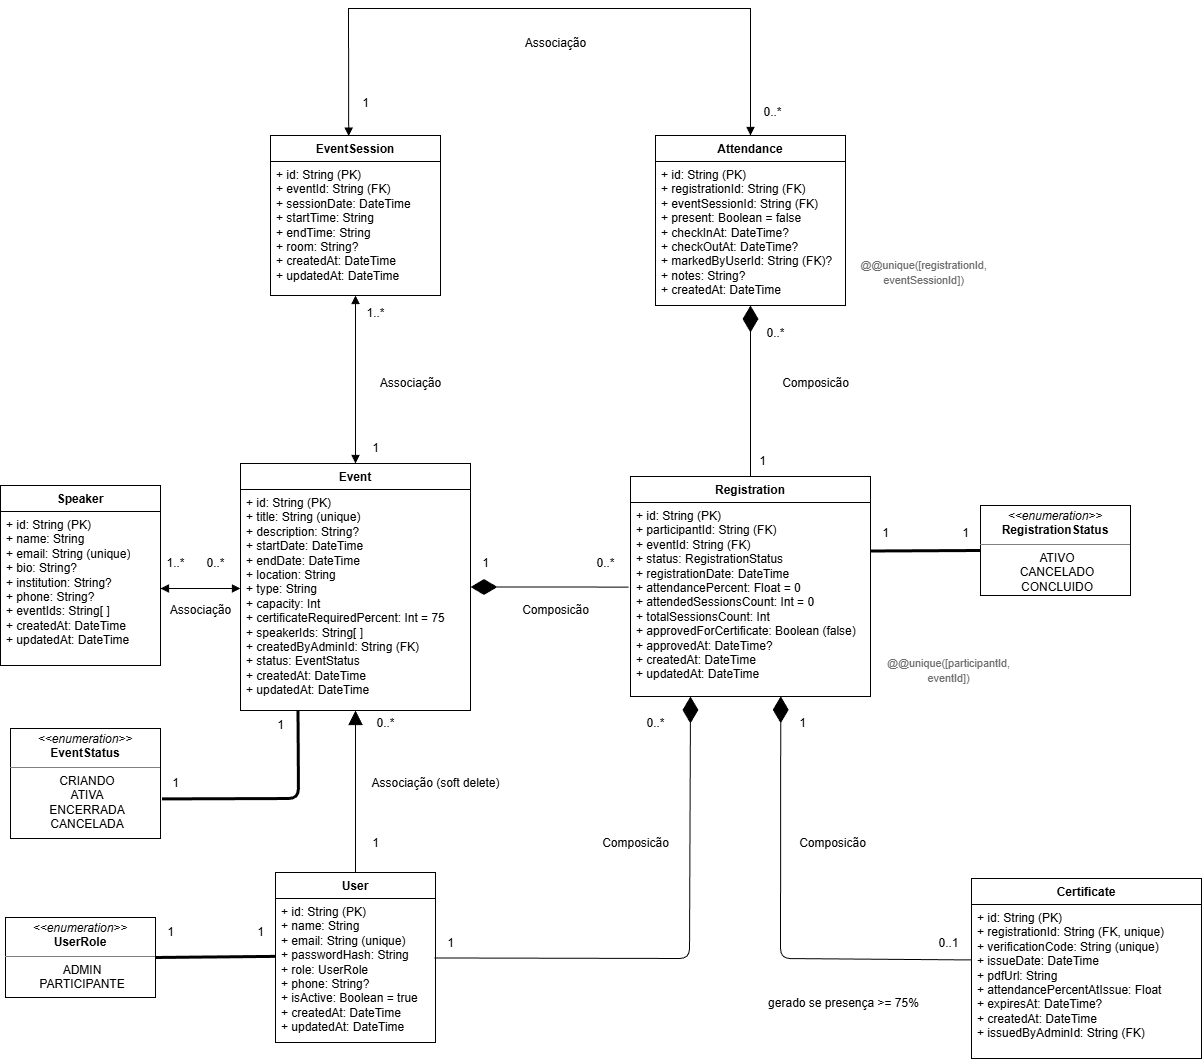

The diagram above was exported from draw.io. Its source (the exported page's mxGraphModel, read from the mxfile embedded in the PNG):
<mxGraphModel dx="1431" dy="627" grid="1" gridSize="10" guides="1" tooltips="1" connect="1" arrows="1" fold="1" page="1" pageScale="1" pageWidth="827" pageHeight="1169" math="0" shadow="0">
  <root>
    <mxCell id="0" />
    <mxCell id="1" parent="0" />
    <mxCell id="event" value="Event" style="swimlane;fontStyle=1;align=center;verticalAlign=top;childLayout=stackLayout;horizontal=1;startSize=26;horizontalStack=0;resizeParent=1;resizeParentMax=0;resizeLast=0;collapsible=1;marginBottom=0;whiteSpace=wrap;html=1;" parent="1" vertex="1">
      <mxGeometry x="280" y="495" width="230" height="247" as="geometry" />
    </mxCell>
    <mxCell id="event_fields" value="+ id: String (PK)&lt;div&gt;+ title: String (unique)&lt;/div&gt;&lt;div&gt;+ description: String?&lt;/div&gt;&lt;div&gt;+ startDate: DateTime&lt;/div&gt;&lt;div&gt;+ endDate: DateTime&lt;/div&gt;&lt;div&gt;+ location: String&lt;/div&gt;&lt;div&gt;+ type: String&lt;/div&gt;&lt;div&gt;+ capacity: Int&lt;/div&gt;&lt;div&gt;+ certificateRequiredPercent: Int = 75&lt;/div&gt;&lt;div&gt;+ speakerIds: String[ ]&lt;/div&gt;&lt;div&gt;+ createdByAdminId: String (FK)&lt;/div&gt;&lt;div&gt;+ status: EventStatus&lt;/div&gt;&lt;div&gt;+ createdAt: DateTime&lt;/div&gt;&lt;div&gt;+ updatedAt: DateTime&lt;/div&gt;" style="text;strokeColor=none;fillColor=none;align=left;verticalAlign=top;spacingLeft=4;spacingRight=4;overflow=hidden;rotatable=0;whiteSpace=wrap;html=1;" parent="event" vertex="1">
      <mxGeometry y="26" width="230" height="221" as="geometry" />
    </mxCell>
    <mxCell id="registration" value="Registration" style="swimlane;fontStyle=1;align=center;verticalAlign=top;childLayout=stackLayout;horizontal=1;startSize=26;horizontalStack=0;resizeParent=1;resizeParentMax=0;resizeLast=0;collapsible=1;marginBottom=0;whiteSpace=wrap;html=1;" parent="1" vertex="1">
      <mxGeometry x="670" y="508" width="240" height="220" as="geometry" />
    </mxCell>
    <mxCell id="registration_fields" value="+ id: String (PK)&lt;div&gt;+ participantId: String (FK)&lt;/div&gt;&lt;div&gt;+ eventId: String (FK)&lt;/div&gt;&lt;div&gt;+ status: RegistrationStatus&lt;/div&gt;&lt;div&gt;+ registrationDate: DateTime&lt;/div&gt;&lt;div&gt;+ attendancePercent: Float = 0&lt;/div&gt;&lt;div&gt;+ attendedSessionsCount: Int = 0&lt;/div&gt;&lt;div&gt;+ totalSessionsCount: Int&lt;/div&gt;&lt;div&gt;+ approvedForCertificate: Boolean (false)&lt;/div&gt;&lt;div&gt;+ approvedAt: DateTime?&lt;/div&gt;&lt;div&gt;+ createdAt: DateTime&lt;/div&gt;&lt;div&gt;+ updatedAt: DateTime&lt;/div&gt;&lt;div style=&quot;color: rgb(102, 102, 102); font-size: 0.9em;&quot;&gt;&lt;br&gt;&lt;/div&gt;" style="text;strokeColor=none;fillColor=none;align=left;verticalAlign=top;spacingLeft=4;spacingRight=4;overflow=hidden;rotatable=0;whiteSpace=wrap;html=1;" parent="registration" vertex="1">
      <mxGeometry y="26" width="240" height="194" as="geometry" />
    </mxCell>
    <mxCell id="user" value="User" style="swimlane;fontStyle=1;align=center;verticalAlign=top;childLayout=stackLayout;horizontal=1;startSize=26;horizontalStack=0;resizeParent=1;resizeParentMax=0;resizeLast=0;collapsible=1;marginBottom=0;whiteSpace=wrap;html=1;" parent="1" vertex="1">
      <mxGeometry x="315" y="904" width="160" height="170" as="geometry" />
    </mxCell>
    <mxCell id="user_fields" value="+ id: String (PK)&lt;div&gt;+ name: String&lt;/div&gt;&lt;div&gt;+ email: String (unique)&lt;/div&gt;&lt;div&gt;+ passwordHash: String&lt;/div&gt;&lt;div&gt;+ role: UserRole&lt;/div&gt;&lt;div&gt;+ phone: String?&lt;/div&gt;&lt;div&gt;+ isActive: Boolean = true&lt;/div&gt;&lt;div&gt;+ createdAt: DateTime&lt;/div&gt;&lt;div&gt;+ updatedAt: DateTime&lt;/div&gt;" style="text;strokeColor=none;fillColor=none;align=left;verticalAlign=top;spacingLeft=4;spacingRight=4;overflow=hidden;rotatable=0;whiteSpace=wrap;html=1;" parent="user" vertex="1">
      <mxGeometry y="26" width="160" height="144" as="geometry" />
    </mxCell>
    <mxCell id="speaker" value="Speaker" style="swimlane;fontStyle=1;align=center;verticalAlign=top;childLayout=stackLayout;horizontal=1;startSize=26;horizontalStack=0;resizeParent=1;resizeParentMax=0;resizeLast=0;collapsible=1;marginBottom=0;whiteSpace=wrap;html=1;" parent="1" vertex="1">
      <mxGeometry x="40" y="517" width="160" height="180" as="geometry" />
    </mxCell>
    <mxCell id="speaker_fields" value="+ id: String (PK)&lt;div&gt;+ name: String&lt;/div&gt;&lt;div&gt;+ email: String (unique)&lt;/div&gt;&lt;div&gt;+ bio: String?&lt;/div&gt;&lt;div&gt;+ institution: String?&lt;/div&gt;&lt;div&gt;+ phone: String?&lt;/div&gt;&lt;div&gt;+ eventIds: String[ ]&lt;/div&gt;&lt;div&gt;+ createdAt: DateTime&lt;/div&gt;&lt;div&gt;+ updatedAt: DateTime&lt;/div&gt;" style="text;strokeColor=none;fillColor=none;align=left;verticalAlign=top;spacingLeft=4;spacingRight=4;overflow=hidden;rotatable=0;whiteSpace=wrap;html=1;" parent="speaker" vertex="1">
      <mxGeometry y="26" width="160" height="154" as="geometry" />
    </mxCell>
    <mxCell id="attendance" value="Attendance" style="swimlane;fontStyle=1;align=center;verticalAlign=top;childLayout=stackLayout;horizontal=1;startSize=26;horizontalStack=0;resizeParent=1;resizeParentMax=0;resizeLast=0;collapsible=1;marginBottom=0;whiteSpace=wrap;html=1;" parent="1" vertex="1">
      <mxGeometry x="695" y="167" width="190" height="170" as="geometry" />
    </mxCell>
    <mxCell id="attendance_fields" value="+ id: String (PK)&lt;div&gt;+ registrationId: String (FK)&lt;/div&gt;&lt;div&gt;+ eventSessionId: String (FK)&lt;/div&gt;&lt;div&gt;+ present: Boolean = false&lt;/div&gt;&lt;div&gt;+ checkInAt: DateTime?&lt;/div&gt;&lt;div&gt;+ checkOutAt: DateTime?&lt;/div&gt;&lt;div&gt;+ markedByUserId: String (FK)?&lt;/div&gt;&lt;div&gt;+ notes: String?&lt;/div&gt;&lt;div&gt;+ createdAt: DateTime&lt;/div&gt;&lt;div style=&quot;color: rgb(102, 102, 102); font-size: 0.9em;&quot;&gt;&lt;br&gt;&lt;/div&gt;" style="text;strokeColor=none;fillColor=none;align=left;verticalAlign=top;spacingLeft=4;spacingRight=4;overflow=hidden;rotatable=0;whiteSpace=wrap;html=1;" parent="attendance" vertex="1">
      <mxGeometry y="26" width="190" height="144" as="geometry" />
    </mxCell>
    <mxCell id="certificate" value="Certificate" style="swimlane;fontStyle=1;align=center;verticalAlign=top;childLayout=stackLayout;horizontal=1;startSize=26;horizontalStack=0;resizeParent=1;resizeParentMax=0;resizeLast=0;collapsible=1;marginBottom=0;whiteSpace=wrap;html=1;" parent="1" vertex="1">
      <mxGeometry x="1011" y="910" width="230" height="180" as="geometry" />
    </mxCell>
    <mxCell id="certificate_fields" value="+ id: String (PK)&lt;div&gt;+ registrationId: String (FK, unique)&lt;/div&gt;&lt;div&gt;+ verificationCode: String (unique)&lt;/div&gt;&lt;div&gt;+ issueDate: DateTime&lt;/div&gt;&lt;div&gt;+ pdfUrl: String&lt;/div&gt;&lt;div&gt;+ attendancePercentAtIssue: Float&lt;/div&gt;&lt;div&gt;+ expiresAt: DateTime?&lt;/div&gt;&lt;div&gt;+ createdAt: DateTime&lt;/div&gt;&lt;div&gt;+ issuedByAdminId: String (FK)&lt;/div&gt;" style="text;strokeColor=none;fillColor=none;align=left;verticalAlign=top;spacingLeft=4;spacingRight=4;overflow=hidden;rotatable=0;whiteSpace=wrap;html=1;" parent="certificate" vertex="1">
      <mxGeometry y="26" width="230" height="154" as="geometry" />
    </mxCell>
    <mxCell id="rel_speaker_event" value="" style="endArrow=block;startArrow=block;endFill=1;startFill=1;html=1;rounded=0;entryX=1;entryY=0.5;entryDx=0;entryDy=0;" parent="1" target="speaker_fields" edge="1">
      <mxGeometry relative="1" as="geometry">
        <mxPoint x="280" y="620" as="sourcePoint" />
      </mxGeometry>
    </mxCell>
    <mxCell id="card_speaker" value="1..*" style="text;html=1;align=center;verticalAlign=middle;resizable=0;strokeColor=none;fillColor=none;" parent="1" vertex="1">
      <mxGeometry x="190" y="580" width="50" height="30" as="geometry" />
    </mxCell>
    <mxCell id="card_event" value="0..*" style="text;html=1;align=center;verticalAlign=middle;resizable=0;strokeColor=none;fillColor=none;" parent="1" vertex="1">
      <mxGeometry x="230" y="580" width="50" height="30" as="geometry" />
    </mxCell>
    <mxCell id="rel_admin_event" value="" style="endArrow=block;endFill=1;endSize=12;html=1;exitX=0.5;exitY=0;exitDx=0;exitDy=0;entryX=0.5;entryY=1;entryDx=0;entryDy=0;" parent="1" source="user" target="event" edge="1">
      <mxGeometry relative="1" as="geometry">
        <mxPoint x="370" y="690" as="targetPoint" />
      </mxGeometry>
    </mxCell>
    <mxCell id="admin_lbl" value="Associação (soft delete)" style="text;html=1;align=center;verticalAlign=middle;resizable=0;strokeColor=none;fillColor=none;" parent="1" vertex="1">
      <mxGeometry x="430" y="800" width="90" height="30" as="geometry" />
    </mxCell>
    <mxCell id="admin_c1" value="1" style="text;html=1;align=center;verticalAlign=middle;resizable=0;strokeColor=none;fillColor=none;" parent="1" vertex="1">
      <mxGeometry x="400" y="860" width="30" height="30" as="geometry" />
    </mxCell>
    <mxCell id="admin_c2" value="0..*" style="text;html=1;align=center;verticalAlign=middle;resizable=0;strokeColor=none;fillColor=none;" parent="1" vertex="1">
      <mxGeometry x="400" y="740" width="50" height="30" as="geometry" />
    </mxCell>
    <mxCell id="rel_participant_registration" value="" style="endArrow=diamondThin;endFill=1;endSize=24;html=1;rounded=1;curved=0;exitX=0.994;exitY=0.413;exitDx=0;exitDy=0;exitPerimeter=0;entryX=0.25;entryY=1;entryDx=0;entryDy=0;" parent="1" source="user_fields" target="registration_fields" edge="1">
      <mxGeometry relative="1" as="geometry">
        <Array as="points">
          <mxPoint x="729" y="990" />
        </Array>
        <mxPoint x="449" y="984.5" as="sourcePoint" />
        <mxPoint x="731.9351032448376" y="785.5" as="targetPoint" />
      </mxGeometry>
    </mxCell>
    <mxCell id="part_lbl" value="Composicão" style="text;html=1;align=center;verticalAlign=middle;resizable=0;strokeColor=none;fillColor=none;" parent="1" vertex="1">
      <mxGeometry x="550" y="627" width="90" height="30" as="geometry" />
    </mxCell>
    <mxCell id="part_c1" value="1" style="text;html=1;align=center;verticalAlign=middle;resizable=0;strokeColor=none;fillColor=none;" parent="1" vertex="1">
      <mxGeometry x="475" y="960" width="30" height="30" as="geometry" />
    </mxCell>
    <mxCell id="part_c2" value="0..*" style="text;html=1;align=center;verticalAlign=middle;resizable=0;strokeColor=none;fillColor=none;" parent="1" vertex="1">
      <mxGeometry x="670" y="740" width="50" height="30" as="geometry" />
    </mxCell>
    <mxCell id="rel_event_registration" value="" style="endArrow=diamondThin;endFill=1;endSize=24;html=1;entryX=1;entryY=0.5;entryDx=0;entryDy=0;exitX=-0.008;exitY=0.436;exitDx=0;exitDy=0;exitPerimeter=0;" parent="1" source="registration_fields" target="event" edge="1">
      <mxGeometry relative="1" as="geometry" />
    </mxCell>
    <mxCell id="evt_reg_c1" value="1" style="text;html=1;align=center;verticalAlign=middle;resizable=0;strokeColor=none;fillColor=none;" parent="1" vertex="1">
      <mxGeometry x="510" y="580" width="30" height="30" as="geometry" />
    </mxCell>
    <mxCell id="evt_reg_c2" value="0..*" style="text;html=1;align=center;verticalAlign=middle;resizable=0;strokeColor=none;fillColor=none;" parent="1" vertex="1">
      <mxGeometry x="620" y="580" width="50" height="30" as="geometry" />
    </mxCell>
    <mxCell id="rel_registration_attendance" value="" style="endArrow=diamondThin;endFill=1;endSize=24;html=1;exitX=0.5;exitY=0;exitDx=0;exitDy=0;entryX=0.5;entryY=1;entryDx=0;entryDy=0;" parent="1" source="registration" target="attendance" edge="1">
      <mxGeometry relative="1" as="geometry" />
    </mxCell>
    <mxCell id="reg_att_c1" value="1" style="text;html=1;align=center;verticalAlign=middle;resizable=0;strokeColor=none;fillColor=none;" parent="1" vertex="1">
      <mxGeometry x="787" y="478" width="30" height="30" as="geometry" />
    </mxCell>
    <mxCell id="reg_att_c2" value="0..*" style="text;html=1;align=center;verticalAlign=middle;resizable=0;strokeColor=none;fillColor=none;" parent="1" vertex="1">
      <mxGeometry x="790" y="350" width="50" height="30" as="geometry" />
    </mxCell>
    <mxCell id="rel_registration_status" value="" style="endArrow=none;startArrow=none;html=1;strokeWidth=3;entryX=0;entryY=0.5;entryDx=0;entryDy=0;exitX=1;exitY=0.25;exitDx=0;exitDy=0;" parent="1" source="registration_fields" target="2" edge="1">
      <mxGeometry relative="1" as="geometry">
        <mxPoint x="950" y="590" as="targetPoint" />
      </mxGeometry>
    </mxCell>
    <mxCell id="reg_status_c1" value="1" style="text;html=1;align=center;verticalAlign=middle;resizable=0;strokeColor=none;fillColor=none;" parent="1" vertex="1">
      <mxGeometry x="990" y="550" width="30" height="30" as="geometry" />
    </mxCell>
    <mxCell id="reg_status_c2" value="1" style="text;html=1;align=center;verticalAlign=middle;resizable=0;strokeColor=none;fillColor=none;" parent="1" vertex="1">
      <mxGeometry x="1018" y="560" width="30" height="30" as="geometry" />
    </mxCell>
    <mxCell id="reg_cert_c1" value="1" style="text;html=1;align=center;verticalAlign=middle;resizable=0;strokeColor=none;fillColor=none;" parent="1" vertex="1">
      <mxGeometry x="827" y="740" width="30" height="30" as="geometry" />
    </mxCell>
    <mxCell id="reg_cert_c2" value="0..1" style="text;html=1;align=center;verticalAlign=middle;resizable=0;strokeColor=none;fillColor=none;" parent="1" vertex="1">
      <mxGeometry x="968" y="960" width="40" height="30" as="geometry" />
    </mxCell>
    <mxCell id="reg_cert_lbl" value="gerado se presença &amp;gt;= 75%" style="text;html=1;align=center;verticalAlign=middle;resizable=0;strokeColor=none;fillColor=none;" parent="1" vertex="1">
      <mxGeometry x="798" y="1020" width="170" height="30" as="geometry" />
    </mxCell>
    <mxCell id="event_session" value="EventSession" style="swimlane;fontStyle=1;align=center;verticalAlign=top;childLayout=stackLayout;horizontal=1;startSize=26;horizontalStack=0;resizeParent=1;resizeParentMax=0;resizeLast=0;collapsible=1;marginBottom=0;whiteSpace=wrap;html=1;" parent="1" vertex="1">
      <mxGeometry x="310" y="167" width="170" height="160" as="geometry" />
    </mxCell>
    <mxCell id="event_session_fields" value="+ id: String (PK)&lt;div&gt;+ eventId: String (FK)&lt;/div&gt;&lt;div&gt;+ sessionDate: DateTime&lt;/div&gt;&lt;div&gt;+ startTime: String&lt;/div&gt;&lt;div&gt;+ endTime: String&lt;/div&gt;&lt;div&gt;+ room: String?&lt;/div&gt;&lt;div&gt;+ createdAt: DateTime&lt;/div&gt;&lt;div&gt;+ updatedAt: DateTime&lt;/div&gt;" style="text;strokeColor=none;fillColor=none;align=left;verticalAlign=top;spacingLeft=4;spacingRight=4;overflow=hidden;rotatable=0;whiteSpace=wrap;html=1;" parent="event_session" vertex="1">
      <mxGeometry y="26" width="170" height="134" as="geometry" />
    </mxCell>
    <mxCell id="rel_event_session" value="" style="endArrow=block;startArrow=block;endFill=1;startFill=1;html=1;rounded=0;entryX=0.5;entryY=1;entryDx=0;entryDy=0;exitX=0.5;exitY=0;exitDx=0;exitDy=0;" parent="1" source="event" target="event_session" edge="1">
      <mxGeometry relative="1" as="geometry">
        <Array as="points" />
      </mxGeometry>
    </mxCell>
    <mxCell id="card_event_session" value="1..*" style="text;html=1;align=center;verticalAlign=middle;resizable=0;strokeColor=none;fillColor=none;" parent="1" vertex="1">
      <mxGeometry x="390" y="330" width="50" height="30" as="geometry" />
    </mxCell>
    <mxCell id="card_session_events" value="1" style="text;html=1;align=center;verticalAlign=middle;resizable=0;strokeColor=none;fillColor=none;" parent="1" vertex="1">
      <mxGeometry x="400" y="465" width="30" height="30" as="geometry" />
    </mxCell>
    <mxCell id="rel_session_attendance" value="" style="endArrow=block;startArrow=block;endFill=1;startFill=1;html=1;rounded=0;entryX=0.5;entryY=0;entryDx=0;entryDy=0;exitX=0.46;exitY=0.004;exitDx=0;exitDy=0;exitPerimeter=0;" parent="1" source="event_session" target="attendance" edge="1">
      <mxGeometry relative="1" as="geometry">
        <mxPoint x="128" y="60" as="sourcePoint" />
        <mxPoint x="748" y="50" as="targetPoint" />
        <Array as="points">
          <mxPoint x="388" y="40" />
          <mxPoint x="790" y="40" />
        </Array>
      </mxGeometry>
    </mxCell>
    <mxCell id="card_session_att" value="1" style="text;html=1;align=center;verticalAlign=middle;resizable=0;strokeColor=none;fillColor=none;" parent="1" vertex="1">
      <mxGeometry x="390" y="120" width="30" height="30" as="geometry" />
    </mxCell>
    <mxCell id="card_att_session" value="0..*" style="text;html=1;align=center;verticalAlign=middle;resizable=0;strokeColor=none;fillColor=none;" parent="1" vertex="1">
      <mxGeometry x="787" y="129" width="50" height="30" as="geometry" />
    </mxCell>
    <mxCell id="2" value="&lt;p style=&quot;margin: 4px 0px 0px;&quot;&gt;&lt;i&gt;&amp;lt;&amp;lt;enumeration&amp;gt;&amp;gt;&lt;/i&gt;&lt;br&gt;&lt;b&gt;RegistrationStatus&lt;/b&gt;&lt;/p&gt;&lt;hr size=&quot;1&quot; style=&quot;border-style:solid;&quot;&gt;&lt;p style=&quot;margin: 0px 0px 0px 4px;&quot;&gt;ATIVO&lt;/p&gt;&lt;p style=&quot;margin: 0px 0px 0px 4px;&quot;&gt;CANCELADO&lt;/p&gt;&lt;p style=&quot;margin: 0px 0px 0px 4px;&quot;&gt;CONCLUIDO&lt;/p&gt;" style="verticalAlign=top;align=center;overflow=fill;html=1;whiteSpace=wrap;" parent="1" vertex="1">
      <mxGeometry x="1020" y="537" width="150" height="90" as="geometry" />
    </mxCell>
    <mxCell id="event_status_enum" value="&lt;p style=&quot;margin: 4px 0px 0px;&quot;&gt;&lt;i&gt;&amp;lt;&amp;lt;enumeration&amp;gt;&amp;gt;&lt;/i&gt;&lt;br&gt;&lt;b&gt;EventStatus&lt;/b&gt;&lt;/p&gt;&lt;hr size=&quot;1&quot; style=&quot;border-style:solid;&quot;&gt;&lt;p style=&quot;margin: 0px 0px 0px 4px;&quot;&gt;CRIANDO&lt;/p&gt;&lt;p style=&quot;margin: 0px 0px 0px 4px;&quot;&gt;ATIVA&lt;/p&gt;&lt;p style=&quot;margin: 0px 0px 0px 4px;&quot;&gt;ENCERRADA&lt;/p&gt;&lt;p style=&quot;margin: 0px 0px 0px 4px;&quot;&gt;CANCELADA&lt;/p&gt;" style="verticalAlign=top;align=center;overflow=fill;html=1;whiteSpace=wrap;" parent="1" vertex="1">
      <mxGeometry x="50" y="760" width="150" height="110" as="geometry" />
    </mxCell>
    <mxCell id="user_role_enum" value="&lt;p style=&quot;margin: 4px 0px 0px;&quot;&gt;&lt;i&gt;&amp;lt;&amp;lt;enumeration&amp;gt;&amp;gt;&lt;/i&gt;&lt;br&gt;&lt;b&gt;UserRole&lt;/b&gt;&lt;/p&gt;&lt;hr size=&quot;1&quot; style=&quot;border-style:solid;&quot;&gt;&lt;p style=&quot;margin: 0px 0px 0px 4px;&quot;&gt;ADMIN&lt;/p&gt;&lt;p style=&quot;margin: 0px 0px 0px 4px;&quot;&gt;PARTICIPANTE&lt;/p&gt;" style="verticalAlign=top;align=center;overflow=fill;html=1;whiteSpace=wrap;" parent="1" vertex="1">
      <mxGeometry x="45" y="949" width="150" height="80" as="geometry" />
    </mxCell>
    <mxCell id="10" value="" style="endArrow=diamondThin;endFill=1;endSize=24;html=1;rounded=1;curved=0;entryX=0.626;entryY=0.999;entryDx=0;entryDy=0;entryPerimeter=0;exitX=-0.001;exitY=0.36;exitDx=0;exitDy=0;exitPerimeter=0;" parent="1" source="certificate_fields" target="registration_fields" edge="1">
      <mxGeometry relative="1" as="geometry">
        <Array as="points">
          <mxPoint x="820" y="990" />
        </Array>
        <mxPoint x="980" y="1000" as="sourcePoint" />
        <mxPoint x="810" y="850" as="targetPoint" />
      </mxGeometry>
    </mxCell>
    <mxCell id="11" value="" style="endArrow=none;startArrow=none;html=1;strokeWidth=3;entryX=-0.001;entryY=0.402;entryDx=0;entryDy=0;exitX=1;exitY=0.5;exitDx=0;exitDy=0;entryPerimeter=0;" parent="1" source="user_role_enum" target="user_fields" edge="1">
      <mxGeometry relative="1" as="geometry">
        <mxPoint x="410" y="988" as="targetPoint" />
        <mxPoint x="230" y="986" as="sourcePoint" />
      </mxGeometry>
    </mxCell>
    <mxCell id="16" value="" style="endArrow=none;startArrow=none;html=1;strokeWidth=3;entryX=0.25;entryY=1;entryDx=0;entryDy=0;exitX=1.01;exitY=0.64;exitDx=0;exitDy=0;exitPerimeter=0;" parent="1" source="event_status_enum" target="event_fields" edge="1">
      <mxGeometry relative="1" as="geometry">
        <mxPoint x="335" y="830" as="targetPoint" />
        <mxPoint x="215" y="831" as="sourcePoint" />
        <Array as="points">
          <mxPoint x="338" y="830" />
        </Array>
      </mxGeometry>
    </mxCell>
    <mxCell id="17" value="1" style="text;html=1;align=center;verticalAlign=middle;resizable=0;strokeColor=none;fillColor=none;" parent="1" vertex="1">
      <mxGeometry x="305" y="742" width="30" height="30" as="geometry" />
    </mxCell>
    <mxCell id="18" value="1" style="text;html=1;align=center;verticalAlign=middle;resizable=0;strokeColor=none;fillColor=none;" parent="1" vertex="1">
      <mxGeometry x="200" y="800" width="30" height="30" as="geometry" />
    </mxCell>
    <mxCell id="19" value="1" style="text;html=1;align=center;verticalAlign=middle;resizable=0;strokeColor=none;fillColor=none;" parent="1" vertex="1">
      <mxGeometry x="195" y="949" width="30" height="30" as="geometry" />
    </mxCell>
    <mxCell id="20" value="1" style="text;html=1;align=center;verticalAlign=middle;resizable=0;strokeColor=none;fillColor=none;" parent="1" vertex="1">
      <mxGeometry x="285" y="949" width="30" height="30" as="geometry" />
    </mxCell>
    <mxCell id="21" value="1" style="text;html=1;align=center;verticalAlign=middle;resizable=0;strokeColor=none;fillColor=none;" parent="1" vertex="1">
      <mxGeometry x="910" y="550" width="30" height="30" as="geometry" />
    </mxCell>
    <mxCell id="23" value="&lt;span style=&quot;color: rgb(109, 109, 109); font-size: 10.8px; text-align: left; text-wrap-mode: wrap;&quot;&gt;@@unique([registrationId, eventSessionId])&lt;/span&gt;" style="text;html=1;align=center;verticalAlign=middle;resizable=0;points=[];autosize=1;strokeColor=none;fillColor=none;" parent="1" vertex="1">
      <mxGeometry x="848" y="289" width="230" height="30" as="geometry" />
    </mxCell>
    <mxCell id="24" value="&lt;span style=&quot;color: rgb(109, 109, 109); font-size: 10.8px; text-align: left; text-wrap-mode: wrap;&quot;&gt;@@unique([participantId, eventId])&lt;/span&gt;" style="text;html=1;align=center;verticalAlign=middle;resizable=0;points=[];autosize=1;strokeColor=none;fillColor=none;" parent="1" vertex="1">
      <mxGeometry x="893" y="686.5" width="190" height="30" as="geometry" />
    </mxCell>
    <mxCell id="25" value="Composicão" style="text;html=1;align=center;verticalAlign=middle;resizable=0;strokeColor=none;fillColor=none;" parent="1" vertex="1">
      <mxGeometry x="827" y="860" width="90" height="30" as="geometry" />
    </mxCell>
    <mxCell id="26" value="Composicão" style="text;html=1;align=center;verticalAlign=middle;resizable=0;strokeColor=none;fillColor=none;" parent="1" vertex="1">
      <mxGeometry x="630" y="860" width="90" height="30" as="geometry" />
    </mxCell>
    <mxCell id="27" value="Associação" style="text;html=1;align=center;verticalAlign=middle;resizable=0;points=[];autosize=1;strokeColor=none;fillColor=none;" parent="1" vertex="1">
      <mxGeometry x="410" y="400" width="80" height="30" as="geometry" />
    </mxCell>
    <mxCell id="28" value="Associação" style="text;html=1;align=center;verticalAlign=middle;resizable=0;points=[];autosize=1;strokeColor=none;fillColor=none;" parent="1" vertex="1">
      <mxGeometry x="555" y="60" width="80" height="30" as="geometry" />
    </mxCell>
    <mxCell id="29" value="Associação" style="text;html=1;align=center;verticalAlign=middle;resizable=0;points=[];autosize=1;strokeColor=none;fillColor=none;" parent="1" vertex="1">
      <mxGeometry x="200" y="627" width="80" height="30" as="geometry" />
    </mxCell>
    <mxCell id="31" value="Composicão" style="text;html=1;align=center;verticalAlign=middle;resizable=0;strokeColor=none;fillColor=none;" parent="1" vertex="1">
      <mxGeometry x="810" y="400" width="90" height="30" as="geometry" />
    </mxCell>
  </root>
</mxGraphModel>